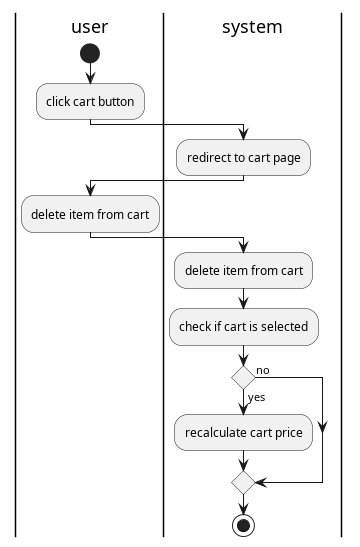

The diagram above was rendered by PlantUML. Its source (embedded in the PNG):
@startuml delete from cart

|user|
start
:click cart button;
|system|
:redirect to cart page;
|user|
:delete item from cart;
|system|
:delete item from cart;
:check if cart is selected;
if() then (yes)
:recalculate cart price;
else (no)
endif
stop


@enduml